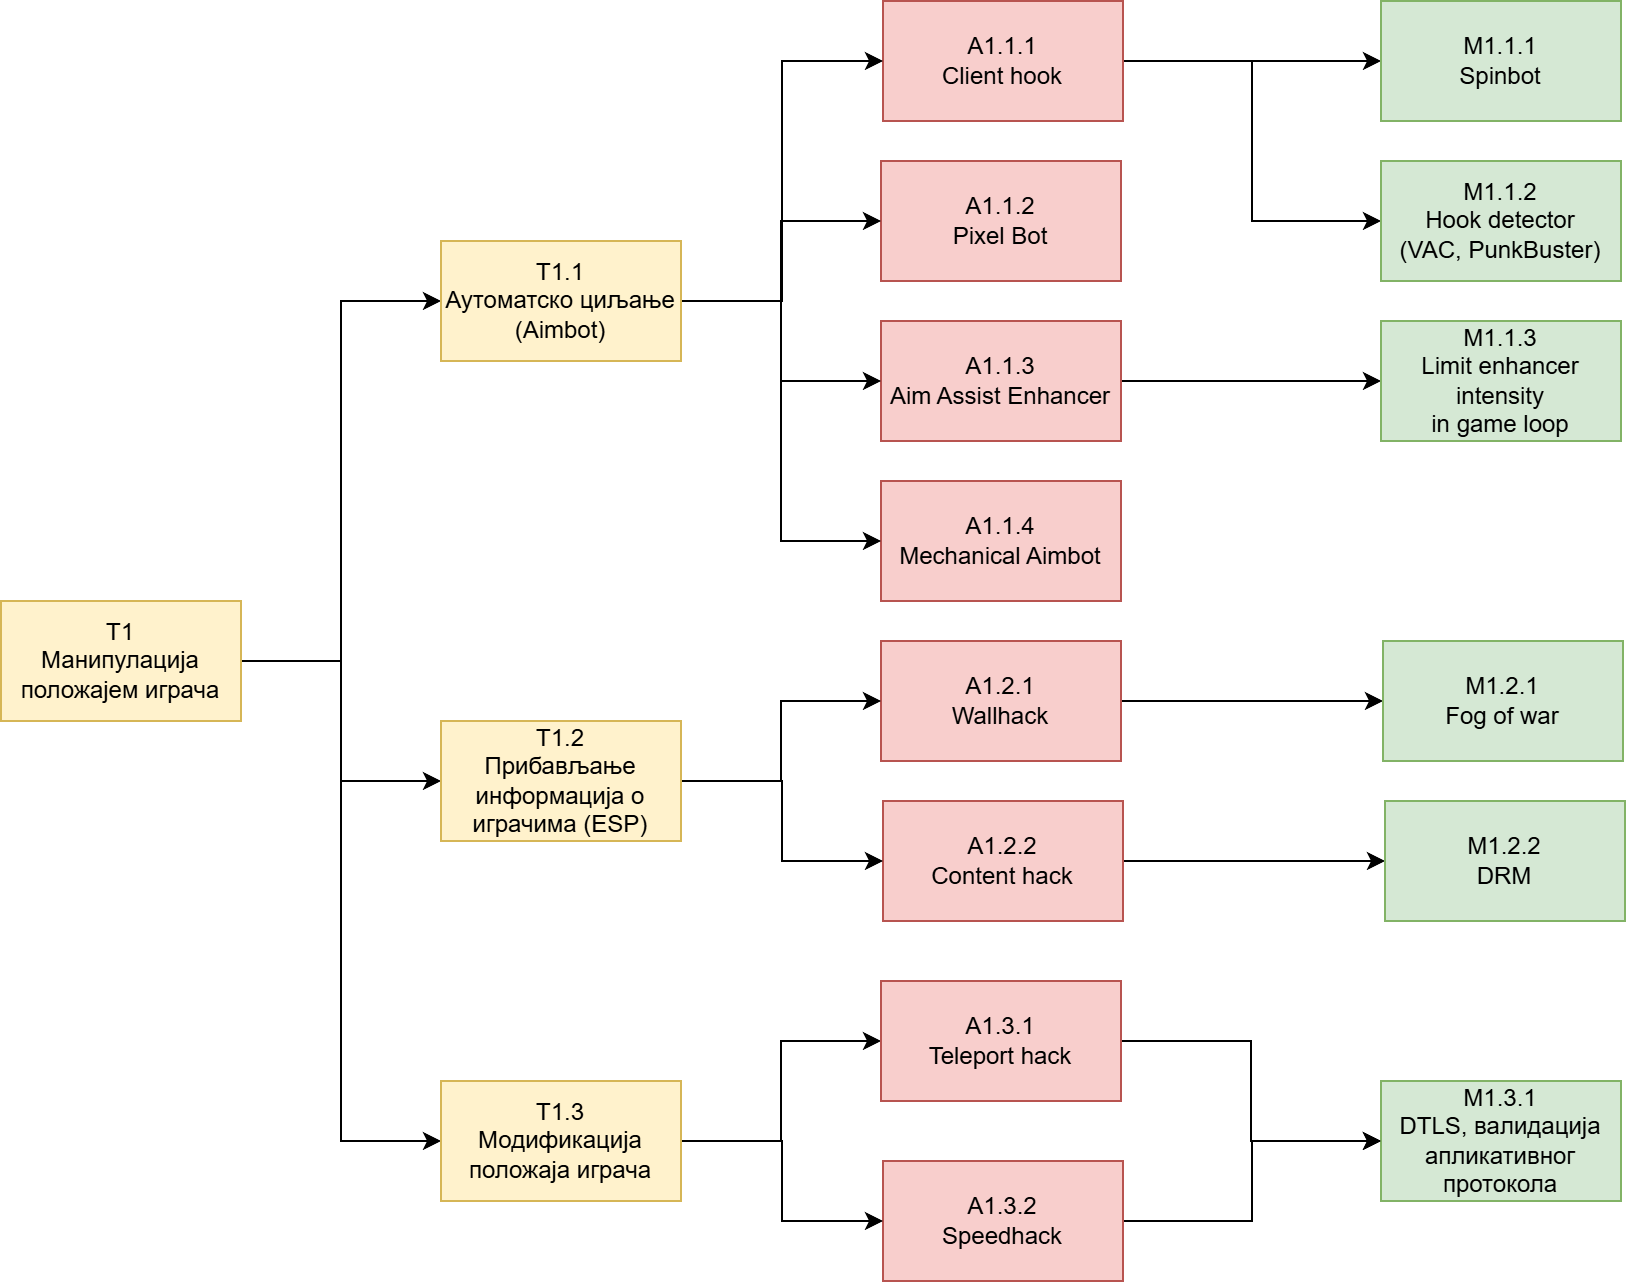

The diagram above was exported from draw.io. Its source (the exported page's mxGraphModel, read from the mxfile embedded in the PNG):
<mxGraphModel dx="1862" dy="789" grid="1" gridSize="10" guides="1" tooltips="1" connect="1" arrows="1" fold="1" page="1" pageScale="1" pageWidth="850" pageHeight="1100" math="0" shadow="0">
  <root>
    <mxCell id="0" />
    <mxCell id="1" parent="0" />
    <mxCell id="2" style="edgeStyle=orthogonalEdgeStyle;rounded=0;orthogonalLoop=1;jettySize=auto;html=1;entryX=0;entryY=0.5;entryDx=0;entryDy=0;" edge="1" source="5" target="29" parent="1">
      <mxGeometry relative="1" as="geometry" />
    </mxCell>
    <mxCell id="3" style="edgeStyle=orthogonalEdgeStyle;rounded=0;orthogonalLoop=1;jettySize=auto;html=1;exitX=1;exitY=0.5;exitDx=0;exitDy=0;entryX=0;entryY=0.5;entryDx=0;entryDy=0;" edge="1" source="5" target="32" parent="1">
      <mxGeometry relative="1" as="geometry" />
    </mxCell>
    <mxCell id="4" style="edgeStyle=orthogonalEdgeStyle;rounded=0;orthogonalLoop=1;jettySize=auto;html=1;exitX=1;exitY=0.5;exitDx=0;exitDy=0;entryX=0;entryY=0.5;entryDx=0;entryDy=0;" edge="1" source="5" target="35" parent="1">
      <mxGeometry relative="1" as="geometry" />
    </mxCell>
    <mxCell id="5" value="T1&lt;div&gt;Манипулација положајем играча&lt;/div&gt;" style="rounded=0;whiteSpace=wrap;html=1;fillColor=#fff2cc;strokeColor=#d6b656;" vertex="1" parent="1">
      <mxGeometry x="-50" y="1080" width="120" height="60" as="geometry" />
    </mxCell>
    <mxCell id="6" style="edgeStyle=orthogonalEdgeStyle;rounded=0;orthogonalLoop=1;jettySize=auto;html=1;exitX=1;exitY=0.5;exitDx=0;exitDy=0;" edge="1" source="7" target="21" parent="1">
      <mxGeometry relative="1" as="geometry" />
    </mxCell>
    <mxCell id="7" value="A1.2.1&lt;div&gt;Wallhack&lt;/div&gt;" style="rounded=0;whiteSpace=wrap;html=1;fillColor=#f8cecc;strokeColor=#b85450;" vertex="1" parent="1">
      <mxGeometry x="390" y="1100" width="120" height="60" as="geometry" />
    </mxCell>
    <mxCell id="8" style="edgeStyle=orthogonalEdgeStyle;rounded=0;orthogonalLoop=1;jettySize=auto;html=1;entryX=0;entryY=0.5;entryDx=0;entryDy=0;" edge="1" source="10" target="17" parent="1">
      <mxGeometry relative="1" as="geometry" />
    </mxCell>
    <mxCell id="9" style="edgeStyle=orthogonalEdgeStyle;rounded=0;orthogonalLoop=1;jettySize=auto;html=1;exitX=1;exitY=0.5;exitDx=0;exitDy=0;entryX=0;entryY=0.5;entryDx=0;entryDy=0;" edge="1" source="10" target="20" parent="1">
      <mxGeometry relative="1" as="geometry" />
    </mxCell>
    <mxCell id="10" value="A1.1.1&lt;div&gt;Client hook&lt;/div&gt;" style="rounded=0;whiteSpace=wrap;html=1;fillColor=#f8cecc;strokeColor=#b85450;" vertex="1" parent="1">
      <mxGeometry x="391" y="780" width="120" height="60" as="geometry" />
    </mxCell>
    <mxCell id="11" value="A1.1.2&lt;div&gt;Pixel Bot&lt;/div&gt;" style="rounded=0;whiteSpace=wrap;html=1;fillColor=#f8cecc;strokeColor=#b85450;" vertex="1" parent="1">
      <mxGeometry x="390" y="860" width="120" height="60" as="geometry" />
    </mxCell>
    <mxCell id="12" style="edgeStyle=orthogonalEdgeStyle;rounded=0;orthogonalLoop=1;jettySize=auto;html=1;entryX=0;entryY=0.5;entryDx=0;entryDy=0;" edge="1" source="13" target="22" parent="1">
      <mxGeometry relative="1" as="geometry" />
    </mxCell>
    <mxCell id="13" value="A1.1.3&lt;div&gt;Aim Assist Enhancer&lt;/div&gt;" style="rounded=0;whiteSpace=wrap;html=1;fillColor=#f8cecc;strokeColor=#b85450;" vertex="1" parent="1">
      <mxGeometry x="390" y="940" width="120" height="60" as="geometry" />
    </mxCell>
    <mxCell id="14" value="A1.1.4&lt;div&gt;Mechanical Aimbot&lt;/div&gt;" style="rounded=0;whiteSpace=wrap;html=1;fillColor=#f8cecc;strokeColor=#b85450;" vertex="1" parent="1">
      <mxGeometry x="390" y="1020" width="120" height="60" as="geometry" />
    </mxCell>
    <mxCell id="15" style="edgeStyle=orthogonalEdgeStyle;rounded=0;orthogonalLoop=1;jettySize=auto;html=1;exitX=1;exitY=0.5;exitDx=0;exitDy=0;entryX=0;entryY=0.5;entryDx=0;entryDy=0;" edge="1" source="16" target="24" parent="1">
      <mxGeometry relative="1" as="geometry" />
    </mxCell>
    <mxCell id="16" value="A1.3.2&lt;div&gt;&lt;span style=&quot;background-color: initial;&quot;&gt;Speedhack&lt;/span&gt;&lt;/div&gt;" style="rounded=0;whiteSpace=wrap;html=1;fillColor=#f8cecc;strokeColor=#b85450;" vertex="1" parent="1">
      <mxGeometry x="391" y="1360" width="120" height="60" as="geometry" />
    </mxCell>
    <mxCell id="17" value="M1.1.1&lt;div&gt;Spinbot&lt;/div&gt;" style="rounded=0;whiteSpace=wrap;html=1;fillColor=#d5e8d4;strokeColor=#82b366;" vertex="1" parent="1">
      <mxGeometry x="640" y="780" width="120" height="60" as="geometry" />
    </mxCell>
    <mxCell id="18" style="edgeStyle=orthogonalEdgeStyle;rounded=0;orthogonalLoop=1;jettySize=auto;html=1;entryX=0;entryY=0.5;entryDx=0;entryDy=0;" edge="1" source="19" target="23" parent="1">
      <mxGeometry relative="1" as="geometry" />
    </mxCell>
    <mxCell id="19" value="A1.2.2&lt;div&gt;Content hack&lt;/div&gt;" style="rounded=0;whiteSpace=wrap;html=1;fillColor=#f8cecc;strokeColor=#b85450;" vertex="1" parent="1">
      <mxGeometry x="391" y="1180" width="120" height="60" as="geometry" />
    </mxCell>
    <mxCell id="20" value="M1.1.2&lt;div&gt;Hook detector&lt;/div&gt;&lt;div&gt;(VAC, PunkBuster)&lt;/div&gt;" style="rounded=0;whiteSpace=wrap;html=1;fillColor=#d5e8d4;strokeColor=#82b366;" vertex="1" parent="1">
      <mxGeometry x="640" y="860" width="120" height="60" as="geometry" />
    </mxCell>
    <mxCell id="21" value="M1.2.1&lt;div&gt;Fog of war&lt;/div&gt;" style="rounded=0;whiteSpace=wrap;html=1;fillColor=#d5e8d4;strokeColor=#82b366;" vertex="1" parent="1">
      <mxGeometry x="641" y="1100" width="120" height="60" as="geometry" />
    </mxCell>
    <mxCell id="22" value="M1.1.3&lt;div&gt;Limit enhancer intensity&lt;/div&gt;&lt;div&gt;in game loop&lt;/div&gt;" style="rounded=0;whiteSpace=wrap;html=1;fillColor=#d5e8d4;strokeColor=#82b366;" vertex="1" parent="1">
      <mxGeometry x="640" y="940" width="120" height="60" as="geometry" />
    </mxCell>
    <mxCell id="23" value="M1.2.2&lt;div&gt;DRM&lt;/div&gt;" style="rounded=0;whiteSpace=wrap;html=1;fillColor=#d5e8d4;strokeColor=#82b366;" vertex="1" parent="1">
      <mxGeometry x="642" y="1180" width="120" height="60" as="geometry" />
    </mxCell>
    <mxCell id="24" value="M1.3.1&lt;div&gt;DTLS, валидација апликативног протокола&lt;/div&gt;" style="rounded=0;whiteSpace=wrap;html=1;fillColor=#d5e8d4;strokeColor=#82b366;" vertex="1" parent="1">
      <mxGeometry x="640" y="1320" width="120" height="60" as="geometry" />
    </mxCell>
    <mxCell id="25" style="edgeStyle=orthogonalEdgeStyle;rounded=0;orthogonalLoop=1;jettySize=auto;html=1;entryX=0;entryY=0.5;entryDx=0;entryDy=0;" edge="1" source="29" target="10" parent="1">
      <mxGeometry relative="1" as="geometry" />
    </mxCell>
    <mxCell id="26" style="edgeStyle=orthogonalEdgeStyle;rounded=0;orthogonalLoop=1;jettySize=auto;html=1;entryX=0;entryY=0.5;entryDx=0;entryDy=0;" edge="1" source="29" target="11" parent="1">
      <mxGeometry relative="1" as="geometry" />
    </mxCell>
    <mxCell id="27" style="edgeStyle=orthogonalEdgeStyle;rounded=0;orthogonalLoop=1;jettySize=auto;html=1;entryX=0;entryY=0.5;entryDx=0;entryDy=0;" edge="1" source="29" target="13" parent="1">
      <mxGeometry relative="1" as="geometry" />
    </mxCell>
    <mxCell id="28" style="edgeStyle=orthogonalEdgeStyle;rounded=0;orthogonalLoop=1;jettySize=auto;html=1;exitX=1;exitY=0.5;exitDx=0;exitDy=0;entryX=0;entryY=0.5;entryDx=0;entryDy=0;" edge="1" source="29" target="14" parent="1">
      <mxGeometry relative="1" as="geometry" />
    </mxCell>
    <mxCell id="29" value="T1.1&lt;div&gt;Аутоматско циљање (Aimbot)&lt;/div&gt;" style="rounded=0;whiteSpace=wrap;html=1;fillColor=#fff2cc;strokeColor=#d6b656;" vertex="1" parent="1">
      <mxGeometry x="170" y="900" width="120" height="60" as="geometry" />
    </mxCell>
    <mxCell id="30" style="edgeStyle=orthogonalEdgeStyle;rounded=0;orthogonalLoop=1;jettySize=auto;html=1;entryX=0;entryY=0.5;entryDx=0;entryDy=0;" edge="1" source="32" target="7" parent="1">
      <mxGeometry relative="1" as="geometry" />
    </mxCell>
    <mxCell id="31" style="edgeStyle=orthogonalEdgeStyle;rounded=0;orthogonalLoop=1;jettySize=auto;html=1;exitX=1;exitY=0.5;exitDx=0;exitDy=0;entryX=0;entryY=0.5;entryDx=0;entryDy=0;" edge="1" source="32" target="19" parent="1">
      <mxGeometry relative="1" as="geometry" />
    </mxCell>
    <mxCell id="32" value="T1.2&lt;div&gt;Прибављање информација о играчима (ESP)&lt;/div&gt;" style="rounded=0;whiteSpace=wrap;html=1;fillColor=#fff2cc;strokeColor=#d6b656;" vertex="1" parent="1">
      <mxGeometry x="170" y="1140" width="120" height="60" as="geometry" />
    </mxCell>
    <mxCell id="33" style="edgeStyle=orthogonalEdgeStyle;rounded=0;orthogonalLoop=1;jettySize=auto;html=1;entryX=0;entryY=0.5;entryDx=0;entryDy=0;" edge="1" source="35" target="37" parent="1">
      <mxGeometry relative="1" as="geometry" />
    </mxCell>
    <mxCell id="34" style="edgeStyle=orthogonalEdgeStyle;rounded=0;orthogonalLoop=1;jettySize=auto;html=1;entryX=0;entryY=0.5;entryDx=0;entryDy=0;" edge="1" source="35" target="16" parent="1">
      <mxGeometry relative="1" as="geometry" />
    </mxCell>
    <mxCell id="35" value="T1.3&lt;div&gt;Модификација положаја играча&lt;/div&gt;" style="rounded=0;whiteSpace=wrap;html=1;fillColor=#fff2cc;strokeColor=#d6b656;" vertex="1" parent="1">
      <mxGeometry x="170" y="1320" width="120" height="60" as="geometry" />
    </mxCell>
    <mxCell id="36" style="edgeStyle=orthogonalEdgeStyle;rounded=0;orthogonalLoop=1;jettySize=auto;html=1;exitX=1;exitY=0.5;exitDx=0;exitDy=0;entryX=0;entryY=0.5;entryDx=0;entryDy=0;" edge="1" source="37" target="24" parent="1">
      <mxGeometry relative="1" as="geometry" />
    </mxCell>
    <mxCell id="37" value="A1.3.1&lt;div&gt;&lt;span style=&quot;background-color: initial;&quot;&gt;Teleport hack&lt;/span&gt;&lt;/div&gt;" style="rounded=0;whiteSpace=wrap;html=1;fillColor=#f8cecc;strokeColor=#b85450;" vertex="1" parent="1">
      <mxGeometry x="390" y="1270" width="120" height="60" as="geometry" />
    </mxCell>
  </root>
</mxGraphModel>